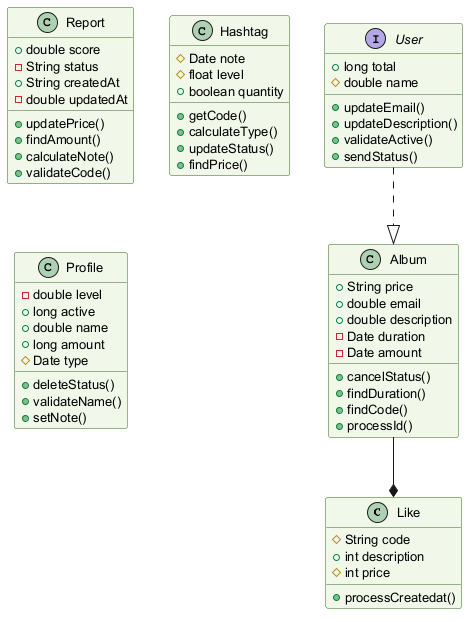

The diagram above was rendered by PlantUML. Its source (embedded in the PNG):
@startuml
skinparam backgroundColor #FFFFFF
skinparam classBackgroundColor #F1F8E9
skinparam classBorderColor #33691E
skinparam defaultFontSize 13
class Like {
  #String code
  +int description
  #int price
  +processCreatedat()
}
class Report {
  +double score
  -String status
  +String createdAt
  -double updatedAt
  +updatePrice()
  +findAmount()
  +calculateNote()
  +validateCode()
}
class Album {
  +String price
  +double email
  +double description
  -Date duration
  -Date amount
  +cancelStatus()
  +findDuration()
  +findCode()
  +processId()
}
class Hashtag {
  #Date note
  #float level
  +boolean quantity
  +getCode()
  +calculateType()
  +updateStatus()
  +findPrice()
}
class Profile {
  -double level
  +long active
  +double name
  +long amount
  #Date type
  +deleteStatus()
  +validateName()
  +setNote()
}
interface User {
  +long total
  #double name
  +updateEmail()
  +updateDescription()
  +validateActive()
  +sendStatus()
}
Album --* Like
User ..|> Album
@enduml